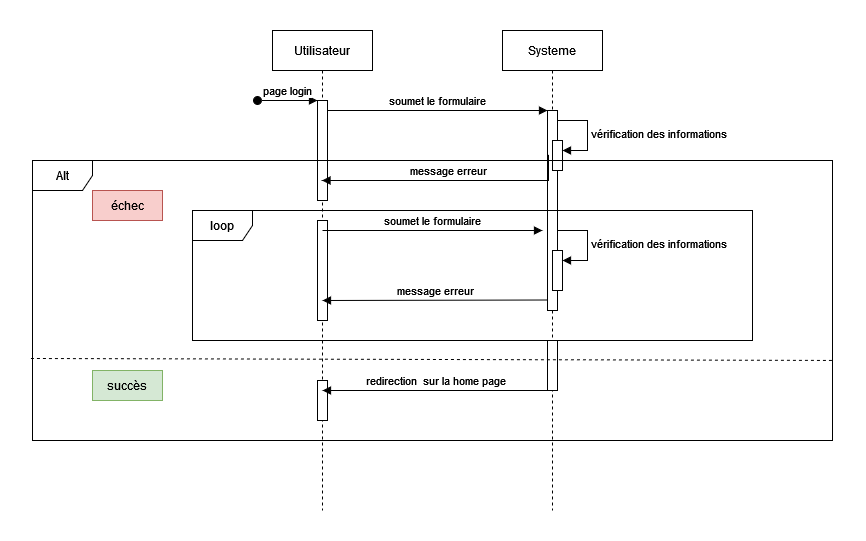

The diagram above was exported from draw.io. Its source (the exported page's mxGraphModel, read from the mxfile embedded in the PNG):
<mxGraphModel dx="1817" dy="654" grid="1" gridSize="10" guides="1" tooltips="1" connect="1" arrows="1" fold="1" page="1" pageScale="1" pageWidth="850" pageHeight="1100" math="0" shadow="0">
  <root>
    <mxCell id="0" />
    <mxCell id="1" parent="0" />
    <mxCell id="aM9ryv3xv72pqoxQDRHE-1" value="Utilisateur" style="shape=umlLifeline;perimeter=lifelinePerimeter;whiteSpace=wrap;html=1;container=0;dropTarget=0;collapsible=0;recursiveResize=0;outlineConnect=0;portConstraint=eastwest;newEdgeStyle={&quot;edgeStyle&quot;:&quot;elbowEdgeStyle&quot;,&quot;elbow&quot;:&quot;vertical&quot;,&quot;curved&quot;:0,&quot;rounded&quot;:0};" parent="1" vertex="1">
      <mxGeometry x="40" y="40" width="100" height="480" as="geometry" />
    </mxCell>
    <mxCell id="aM9ryv3xv72pqoxQDRHE-2" value="" style="html=1;points=[];perimeter=orthogonalPerimeter;outlineConnect=0;targetShapes=umlLifeline;portConstraint=eastwest;newEdgeStyle={&quot;edgeStyle&quot;:&quot;elbowEdgeStyle&quot;,&quot;elbow&quot;:&quot;vertical&quot;,&quot;curved&quot;:0,&quot;rounded&quot;:0};" parent="aM9ryv3xv72pqoxQDRHE-1" vertex="1">
      <mxGeometry x="45" y="70" width="10" height="100" as="geometry" />
    </mxCell>
    <mxCell id="aM9ryv3xv72pqoxQDRHE-3" value="page login" style="html=1;verticalAlign=bottom;startArrow=oval;endArrow=block;startSize=8;edgeStyle=elbowEdgeStyle;elbow=vertical;curved=0;rounded=0;" parent="aM9ryv3xv72pqoxQDRHE-1" target="aM9ryv3xv72pqoxQDRHE-2" edge="1">
      <mxGeometry relative="1" as="geometry">
        <mxPoint x="-15" y="70" as="sourcePoint" />
      </mxGeometry>
    </mxCell>
    <mxCell id="TJ_Kyocn1BMl28ogskai-5" value="" style="html=1;points=[];perimeter=orthogonalPerimeter;outlineConnect=0;targetShapes=umlLifeline;portConstraint=eastwest;newEdgeStyle={&quot;edgeStyle&quot;:&quot;elbowEdgeStyle&quot;,&quot;elbow&quot;:&quot;vertical&quot;,&quot;curved&quot;:0,&quot;rounded&quot;:0};" vertex="1" parent="aM9ryv3xv72pqoxQDRHE-1">
      <mxGeometry x="45" y="190" width="10" height="100" as="geometry" />
    </mxCell>
    <mxCell id="TJ_Kyocn1BMl28ogskai-16" value="" style="html=1;points=[];perimeter=orthogonalPerimeter;outlineConnect=0;targetShapes=umlLifeline;portConstraint=eastwest;newEdgeStyle={&quot;edgeStyle&quot;:&quot;elbowEdgeStyle&quot;,&quot;elbow&quot;:&quot;vertical&quot;,&quot;curved&quot;:0,&quot;rounded&quot;:0};" vertex="1" parent="aM9ryv3xv72pqoxQDRHE-1">
      <mxGeometry x="45" y="350" width="10" height="40" as="geometry" />
    </mxCell>
    <mxCell id="aM9ryv3xv72pqoxQDRHE-5" value="Systeme" style="shape=umlLifeline;perimeter=lifelinePerimeter;whiteSpace=wrap;html=1;container=0;dropTarget=0;collapsible=0;recursiveResize=0;outlineConnect=0;portConstraint=eastwest;newEdgeStyle={&quot;edgeStyle&quot;:&quot;elbowEdgeStyle&quot;,&quot;elbow&quot;:&quot;vertical&quot;,&quot;curved&quot;:0,&quot;rounded&quot;:0};" parent="1" vertex="1">
      <mxGeometry x="270" y="40" width="100" height="480" as="geometry" />
    </mxCell>
    <mxCell id="aM9ryv3xv72pqoxQDRHE-6" value="" style="html=1;points=[];perimeter=orthogonalPerimeter;outlineConnect=0;targetShapes=umlLifeline;portConstraint=eastwest;newEdgeStyle={&quot;edgeStyle&quot;:&quot;elbowEdgeStyle&quot;,&quot;elbow&quot;:&quot;vertical&quot;,&quot;curved&quot;:0,&quot;rounded&quot;:0};" parent="aM9ryv3xv72pqoxQDRHE-5" vertex="1">
      <mxGeometry x="45" y="80" width="10" height="200" as="geometry" />
    </mxCell>
    <mxCell id="4Bk0d6Fi0uP04WFnQjeX-2" value="" style="html=1;points=[];perimeter=orthogonalPerimeter;outlineConnect=0;targetShapes=umlLifeline;portConstraint=eastwest;newEdgeStyle={&quot;edgeStyle&quot;:&quot;elbowEdgeStyle&quot;,&quot;elbow&quot;:&quot;vertical&quot;,&quot;curved&quot;:0,&quot;rounded&quot;:0};" parent="aM9ryv3xv72pqoxQDRHE-5" vertex="1">
      <mxGeometry x="50" y="110" width="10" height="30" as="geometry" />
    </mxCell>
    <mxCell id="4Bk0d6Fi0uP04WFnQjeX-3" value="vérification des informations" style="html=1;align=left;spacingLeft=2;endArrow=block;rounded=0;edgeStyle=orthogonalEdgeStyle;curved=0;rounded=0;" parent="aM9ryv3xv72pqoxQDRHE-5" target="4Bk0d6Fi0uP04WFnQjeX-2" edge="1">
      <mxGeometry relative="1" as="geometry">
        <mxPoint x="55" y="90" as="sourcePoint" />
        <Array as="points">
          <mxPoint x="85" y="120" />
        </Array>
      </mxGeometry>
    </mxCell>
    <mxCell id="TJ_Kyocn1BMl28ogskai-13" value="" style="html=1;points=[];perimeter=orthogonalPerimeter;outlineConnect=0;targetShapes=umlLifeline;portConstraint=eastwest;newEdgeStyle={&quot;edgeStyle&quot;:&quot;elbowEdgeStyle&quot;,&quot;elbow&quot;:&quot;vertical&quot;,&quot;curved&quot;:0,&quot;rounded&quot;:0};" vertex="1" parent="aM9ryv3xv72pqoxQDRHE-5">
      <mxGeometry x="50" y="220" width="10" height="40" as="geometry" />
    </mxCell>
    <mxCell id="TJ_Kyocn1BMl28ogskai-14" value="vérification des informations" style="html=1;align=left;spacingLeft=2;endArrow=block;rounded=0;edgeStyle=orthogonalEdgeStyle;curved=0;rounded=0;" edge="1" target="TJ_Kyocn1BMl28ogskai-13" parent="aM9ryv3xv72pqoxQDRHE-5">
      <mxGeometry relative="1" as="geometry">
        <mxPoint x="55" y="200" as="sourcePoint" />
        <Array as="points">
          <mxPoint x="85" y="230" />
        </Array>
      </mxGeometry>
    </mxCell>
    <mxCell id="TJ_Kyocn1BMl28ogskai-15" value="" style="html=1;points=[];perimeter=orthogonalPerimeter;outlineConnect=0;targetShapes=umlLifeline;portConstraint=eastwest;newEdgeStyle={&quot;edgeStyle&quot;:&quot;elbowEdgeStyle&quot;,&quot;elbow&quot;:&quot;vertical&quot;,&quot;curved&quot;:0,&quot;rounded&quot;:0};" vertex="1" parent="aM9ryv3xv72pqoxQDRHE-5">
      <mxGeometry x="45" y="310" width="10" height="50" as="geometry" />
    </mxCell>
    <mxCell id="aM9ryv3xv72pqoxQDRHE-7" value="soumet le formulaire " style="html=1;verticalAlign=bottom;endArrow=block;edgeStyle=elbowEdgeStyle;elbow=vertical;curved=0;rounded=0;" parent="1" source="aM9ryv3xv72pqoxQDRHE-2" target="aM9ryv3xv72pqoxQDRHE-6" edge="1">
      <mxGeometry relative="1" as="geometry">
        <mxPoint x="195" y="130" as="sourcePoint" />
        <Array as="points">
          <mxPoint x="180" y="120" />
        </Array>
      </mxGeometry>
    </mxCell>
    <mxCell id="4Bk0d6Fi0uP04WFnQjeX-5" value="Alt" style="shape=umlFrame;whiteSpace=wrap;html=1;pointerEvents=0;" parent="1" vertex="1">
      <mxGeometry x="-200" y="170" width="800" height="280" as="geometry" />
    </mxCell>
    <mxCell id="TJ_Kyocn1BMl28ogskai-2" value="message erreur" style="html=1;verticalAlign=bottom;endArrow=block;edgeStyle=elbowEdgeStyle;elbow=vertical;curved=0;rounded=0;exitX=-0.4;exitY=0.478;exitDx=0;exitDy=0;exitPerimeter=0;" edge="1" parent="1" source="4Bk0d6Fi0uP04WFnQjeX-2" target="aM9ryv3xv72pqoxQDRHE-1">
      <mxGeometry width="80" relative="1" as="geometry">
        <mxPoint x="150" y="320" as="sourcePoint" />
        <mxPoint x="230" y="320" as="targetPoint" />
        <Array as="points">
          <mxPoint x="220" y="190" />
        </Array>
      </mxGeometry>
    </mxCell>
    <mxCell id="TJ_Kyocn1BMl28ogskai-3" value="message erreur" style="html=1;verticalAlign=bottom;endArrow=block;edgeStyle=elbowEdgeStyle;elbow=vertical;curved=0;rounded=0;exitX=-0.4;exitY=0.478;exitDx=0;exitDy=0;exitPerimeter=0;" edge="1" parent="1">
      <mxGeometry width="80" relative="1" as="geometry">
        <mxPoint x="316" y="309.5" as="sourcePoint" />
        <mxPoint x="90" y="309.5" as="targetPoint" />
      </mxGeometry>
    </mxCell>
    <mxCell id="TJ_Kyocn1BMl28ogskai-4" value="loop" style="shape=umlFrame;whiteSpace=wrap;html=1;pointerEvents=0;" vertex="1" parent="1">
      <mxGeometry x="-40" y="220" width="560" height="130" as="geometry" />
    </mxCell>
    <mxCell id="TJ_Kyocn1BMl28ogskai-8" value="soumet le formulaire " style="html=1;verticalAlign=bottom;endArrow=block;edgeStyle=elbowEdgeStyle;elbow=vertical;curved=0;rounded=0;" edge="1" parent="1">
      <mxGeometry relative="1" as="geometry">
        <mxPoint x="90" y="240" as="sourcePoint" />
        <Array as="points">
          <mxPoint x="175" y="240" />
        </Array>
        <mxPoint x="310" y="240" as="targetPoint" />
      </mxGeometry>
    </mxCell>
    <mxCell id="TJ_Kyocn1BMl28ogskai-17" value="redirection&amp;nbsp; sur la home page" style="html=1;verticalAlign=bottom;endArrow=block;edgeStyle=elbowEdgeStyle;elbow=vertical;curved=0;rounded=0;exitX=-0.4;exitY=0.478;exitDx=0;exitDy=0;exitPerimeter=0;" edge="1" parent="1">
      <mxGeometry width="80" relative="1" as="geometry">
        <mxPoint x="316" y="400" as="sourcePoint" />
        <mxPoint x="90" y="400" as="targetPoint" />
      </mxGeometry>
    </mxCell>
    <mxCell id="TJ_Kyocn1BMl28ogskai-20" value="" style="endArrow=none;dashed=1;html=1;rounded=0;exitX=-0.002;exitY=0.707;exitDx=0;exitDy=0;exitPerimeter=0;entryX=1.003;entryY=0.714;entryDx=0;entryDy=0;entryPerimeter=0;" edge="1" parent="1" source="4Bk0d6Fi0uP04WFnQjeX-5" target="4Bk0d6Fi0uP04WFnQjeX-5">
      <mxGeometry width="50" height="50" relative="1" as="geometry">
        <mxPoint x="-340" y="610" as="sourcePoint" />
        <mxPoint x="590" y="370" as="targetPoint" />
      </mxGeometry>
    </mxCell>
    <mxCell id="TJ_Kyocn1BMl28ogskai-21" value="échec" style="text;html=1;strokeColor=#b85450;fillColor=#f8cecc;align=center;verticalAlign=middle;whiteSpace=wrap;rounded=0;" vertex="1" parent="1">
      <mxGeometry x="-140" y="200" width="70" height="30" as="geometry" />
    </mxCell>
    <mxCell id="TJ_Kyocn1BMl28ogskai-23" value="succès" style="text;html=1;strokeColor=#82b366;fillColor=#d5e8d4;align=center;verticalAlign=middle;whiteSpace=wrap;rounded=0;" vertex="1" parent="1">
      <mxGeometry x="-140" y="380" width="70" height="30" as="geometry" />
    </mxCell>
  </root>
</mxGraphModel>